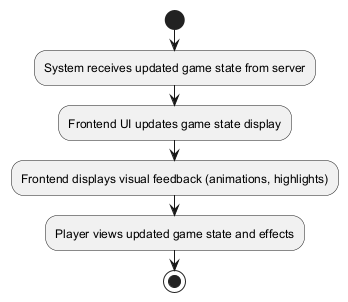

The diagram above was rendered by PlantUML. Its source (embedded in the PNG):
@startuml
start
:System receives updated game state from server;
:Frontend UI updates game state display;
:Frontend displays visual feedback (animations, highlights);
:Player views updated game state and effects;
stop
@enduml